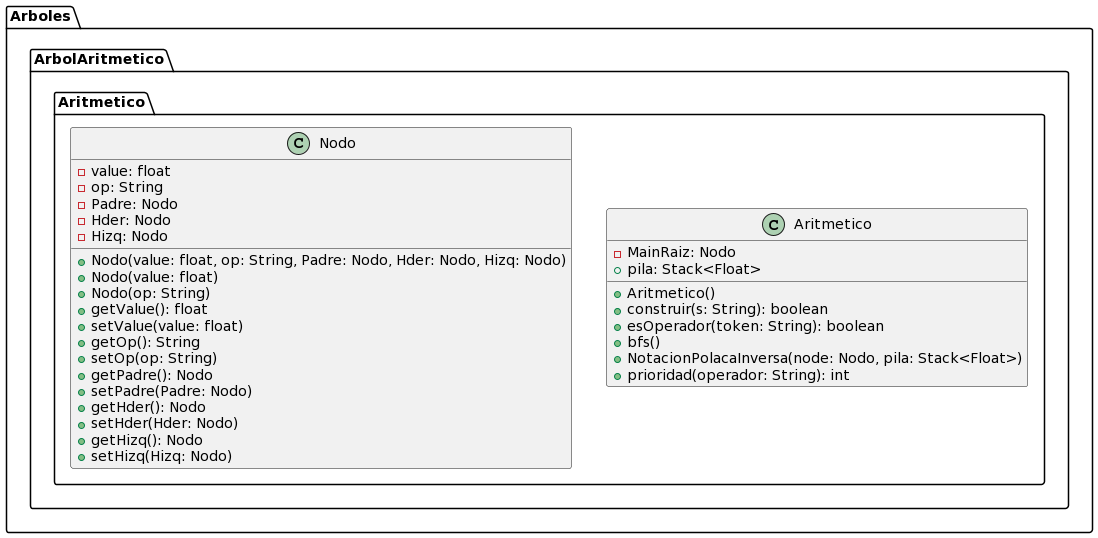

The diagram above was rendered by PlantUML. Its source (embedded in the PNG):
@startuml
package Arboles.ArbolAritmetico.Aritmetico {

  class Aritmetico {
    - MainRaiz: Nodo
    + pila: Stack<Float>
    + Aritmetico()
    + construir(s: String): boolean
    + esOperador(token: String): boolean
    + bfs()
    + NotacionPolacaInversa(node: Nodo, pila: Stack<Float>)
    + prioridad(operador: String): int
  }

  class Nodo {
    - value: float
    - op: String
    - Padre: Nodo
    - Hder: Nodo
    - Hizq: Nodo
    + Nodo(value: float, op: String, Padre: Nodo, Hder: Nodo, Hizq: Nodo)
    + Nodo(value: float)
    + Nodo(op: String)
    + getValue(): float
    + setValue(value: float)
    + getOp(): String
    + setOp(op: String)
    + getPadre(): Nodo
    + setPadre(Padre: Nodo)
    + getHder(): Nodo
    + setHder(Hder: Nodo)
    + getHizq(): Nodo
    + setHizq(Hizq: Nodo)
  }

}
@enduml